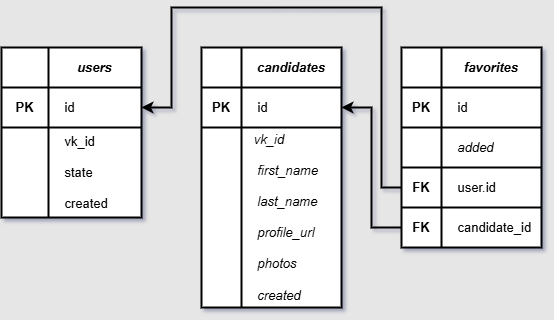

The diagram above was exported from draw.io. Its source (the exported page's mxGraphModel, read from the mxfile embedded in the PNG):
<mxGraphModel dx="1094" dy="609" grid="1" gridSize="10" guides="1" tooltips="1" connect="1" arrows="1" fold="1" page="1" pageScale="1" pageWidth="1169" pageHeight="827" background="#E6E6E6" math="0" shadow="1">
  <root>
    <mxCell id="0" />
    <mxCell id="1" parent="0" />
    <mxCell id="afHbsg7fSdfv4N0TIJy4-64" parent="1" style="shape=table;startSize=0;container=1;collapsible=0;childLayout=tableLayout;strokeWidth=2;fontSize=13;" value="" vertex="1">
      <mxGeometry height="170" width="140" x="30" y="160" as="geometry" />
    </mxCell>
    <mxCell id="afHbsg7fSdfv4N0TIJy4-65" parent="afHbsg7fSdfv4N0TIJy4-64" style="shape=tableRow;horizontal=0;startSize=0;swimlaneHead=0;swimlaneBody=0;strokeColor=inherit;top=0;left=0;bottom=0;right=0;collapsible=0;dropTarget=0;fillColor=none;points=[[0,0.5],[1,0.5]];portConstraint=eastwest;strokeWidth=2;fontSize=13;" value="" vertex="1">
      <mxGeometry height="40" width="140" as="geometry" />
    </mxCell>
    <mxCell id="afHbsg7fSdfv4N0TIJy4-66" parent="afHbsg7fSdfv4N0TIJy4-65" style="shape=partialRectangle;html=1;whiteSpace=wrap;connectable=0;strokeColor=inherit;overflow=hidden;fillColor=none;top=0;left=0;bottom=0;right=0;pointerEvents=1;strokeWidth=2;fontSize=13;" value="" vertex="1">
      <mxGeometry height="40" width="47" as="geometry">
        <mxRectangle height="40" width="47" as="alternateBounds" />
      </mxGeometry>
    </mxCell>
    <mxCell id="afHbsg7fSdfv4N0TIJy4-67" parent="afHbsg7fSdfv4N0TIJy4-65" style="shape=partialRectangle;html=1;whiteSpace=wrap;connectable=0;strokeColor=inherit;overflow=hidden;fillColor=none;top=0;left=0;bottom=0;right=0;pointerEvents=1;strokeWidth=2;fontSize=13;" value="&lt;i&gt;&lt;b&gt;users&lt;/b&gt;&lt;/i&gt;" vertex="1">
      <mxGeometry height="40" width="93" x="47" as="geometry">
        <mxRectangle height="40" width="93" as="alternateBounds" />
      </mxGeometry>
    </mxCell>
    <mxCell id="afHbsg7fSdfv4N0TIJy4-68" parent="afHbsg7fSdfv4N0TIJy4-64" style="shape=tableRow;horizontal=0;startSize=0;swimlaneHead=0;swimlaneBody=0;strokeColor=inherit;top=0;left=0;bottom=0;right=0;collapsible=0;dropTarget=0;fillColor=none;points=[[0,0.5],[1,0.5]];portConstraint=eastwest;strokeWidth=2;fontSize=13;" value="" vertex="1">
      <mxGeometry height="40" width="140" y="40" as="geometry" />
    </mxCell>
    <mxCell id="afHbsg7fSdfv4N0TIJy4-69" parent="afHbsg7fSdfv4N0TIJy4-68" style="shape=partialRectangle;html=1;whiteSpace=wrap;connectable=0;strokeColor=inherit;overflow=hidden;fillColor=none;top=0;left=0;bottom=0;right=0;pointerEvents=1;strokeWidth=2;fontSize=13;" value="&lt;font&gt;&lt;b&gt;PK&lt;/b&gt;&lt;/font&gt;" vertex="1">
      <mxGeometry height="40" width="47" as="geometry">
        <mxRectangle height="40" width="47" as="alternateBounds" />
      </mxGeometry>
    </mxCell>
    <mxCell id="afHbsg7fSdfv4N0TIJy4-70" parent="afHbsg7fSdfv4N0TIJy4-68" style="shape=partialRectangle;html=1;whiteSpace=wrap;connectable=0;strokeColor=inherit;overflow=hidden;fillColor=none;top=0;left=0;bottom=0;right=0;pointerEvents=1;align=left;strokeWidth=2;fontSize=13;" value="&lt;span&gt;&amp;nbsp; &amp;nbsp; id&lt;/span&gt;" vertex="1">
      <mxGeometry height="40" width="93" x="47" as="geometry">
        <mxRectangle height="40" width="93" as="alternateBounds" />
      </mxGeometry>
    </mxCell>
    <mxCell id="afHbsg7fSdfv4N0TIJy4-71" parent="afHbsg7fSdfv4N0TIJy4-64" style="shape=tableRow;horizontal=0;startSize=0;swimlaneHead=0;swimlaneBody=0;strokeColor=inherit;top=0;left=0;bottom=0;right=0;collapsible=0;dropTarget=0;fillColor=none;points=[[0,0.5],[1,0.5]];portConstraint=eastwest;strokeWidth=2;fontSize=13;" value="" vertex="1">
      <mxGeometry height="90" width="140" y="80" as="geometry" />
    </mxCell>
    <mxCell id="afHbsg7fSdfv4N0TIJy4-72" parent="afHbsg7fSdfv4N0TIJy4-71" style="shape=partialRectangle;html=1;whiteSpace=wrap;connectable=0;strokeColor=inherit;overflow=hidden;fillColor=none;top=0;left=0;bottom=0;right=0;pointerEvents=1;strokeWidth=2;fontSize=13;" value="" vertex="1">
      <mxGeometry height="90" width="47" as="geometry">
        <mxRectangle height="90" width="47" as="alternateBounds" />
      </mxGeometry>
    </mxCell>
    <mxCell id="afHbsg7fSdfv4N0TIJy4-73" parent="afHbsg7fSdfv4N0TIJy4-71" style="shape=partialRectangle;html=1;whiteSpace=wrap;connectable=0;strokeColor=inherit;overflow=hidden;fillColor=none;top=0;left=0;bottom=0;right=0;pointerEvents=1;align=left;strokeWidth=2;fontSize=13;" value="&amp;nbsp; &amp;nbsp; vk_id&lt;div&gt;&lt;br&gt;&lt;/div&gt;&lt;div&gt;&amp;nbsp; &amp;nbsp; state&lt;/div&gt;&lt;div&gt;&lt;br&gt;&lt;/div&gt;&lt;div&gt;&amp;nbsp; &amp;nbsp; created&lt;/div&gt;" vertex="1">
      <mxGeometry height="90" width="93" x="47" as="geometry">
        <mxRectangle height="90" width="93" as="alternateBounds" />
      </mxGeometry>
    </mxCell>
    <mxCell id="afHbsg7fSdfv4N0TIJy4-80" parent="1" style="shape=table;startSize=0;container=1;collapsible=0;childLayout=tableLayout;strokeWidth=2;fontSize=13;" value="" vertex="1">
      <mxGeometry height="260" width="140" x="230" y="160" as="geometry" />
    </mxCell>
    <mxCell id="afHbsg7fSdfv4N0TIJy4-81" parent="afHbsg7fSdfv4N0TIJy4-80" style="shape=tableRow;horizontal=0;startSize=0;swimlaneHead=0;swimlaneBody=0;strokeColor=inherit;top=0;left=0;bottom=0;right=0;collapsible=0;dropTarget=0;fillColor=none;points=[[0,0.5],[1,0.5]];portConstraint=eastwest;strokeWidth=2;fontSize=13;" value="" vertex="1">
      <mxGeometry height="40" width="140" as="geometry" />
    </mxCell>
    <mxCell id="afHbsg7fSdfv4N0TIJy4-82" parent="afHbsg7fSdfv4N0TIJy4-81" style="shape=partialRectangle;html=1;whiteSpace=wrap;connectable=0;strokeColor=inherit;overflow=hidden;fillColor=none;top=0;left=0;bottom=0;right=0;pointerEvents=1;strokeWidth=2;fontSize=13;" value="" vertex="1">
      <mxGeometry height="40" width="40" as="geometry">
        <mxRectangle height="40" width="40" as="alternateBounds" />
      </mxGeometry>
    </mxCell>
    <mxCell id="afHbsg7fSdfv4N0TIJy4-83" parent="afHbsg7fSdfv4N0TIJy4-81" style="shape=partialRectangle;html=1;whiteSpace=wrap;connectable=0;strokeColor=inherit;overflow=hidden;fillColor=none;top=0;left=0;bottom=0;right=0;pointerEvents=1;strokeWidth=2;fontSize=13;" value="&lt;i&gt;&lt;b&gt;candidates&lt;/b&gt;&lt;/i&gt;" vertex="1">
      <mxGeometry height="40" width="100" x="40" as="geometry">
        <mxRectangle height="40" width="100" as="alternateBounds" />
      </mxGeometry>
    </mxCell>
    <mxCell id="afHbsg7fSdfv4N0TIJy4-84" parent="afHbsg7fSdfv4N0TIJy4-80" style="shape=tableRow;horizontal=0;startSize=0;swimlaneHead=0;swimlaneBody=0;strokeColor=inherit;top=0;left=0;bottom=0;right=0;collapsible=0;dropTarget=0;fillColor=none;points=[[0,0.5],[1,0.5]];portConstraint=eastwest;strokeWidth=2;fontSize=13;" value="" vertex="1">
      <mxGeometry height="40" width="140" y="40" as="geometry" />
    </mxCell>
    <mxCell id="afHbsg7fSdfv4N0TIJy4-85" parent="afHbsg7fSdfv4N0TIJy4-84" style="shape=partialRectangle;html=1;whiteSpace=wrap;connectable=0;strokeColor=inherit;overflow=hidden;fillColor=none;top=0;left=0;bottom=0;right=0;pointerEvents=1;strokeWidth=2;fontSize=13;" value="&lt;span&gt;&lt;b&gt;PK&lt;/b&gt;&lt;/span&gt;" vertex="1">
      <mxGeometry height="40" width="40" as="geometry">
        <mxRectangle height="40" width="40" as="alternateBounds" />
      </mxGeometry>
    </mxCell>
    <mxCell id="afHbsg7fSdfv4N0TIJy4-86" parent="afHbsg7fSdfv4N0TIJy4-84" style="shape=partialRectangle;html=1;whiteSpace=wrap;connectable=0;strokeColor=inherit;overflow=hidden;fillColor=none;top=0;left=0;bottom=0;right=0;pointerEvents=1;align=left;strokeWidth=2;fontSize=13;" value="&lt;span&gt;&amp;nbsp; &amp;nbsp; id&lt;/span&gt;" vertex="1">
      <mxGeometry height="40" width="100" x="40" as="geometry">
        <mxRectangle height="40" width="100" as="alternateBounds" />
      </mxGeometry>
    </mxCell>
    <mxCell id="afHbsg7fSdfv4N0TIJy4-87" parent="afHbsg7fSdfv4N0TIJy4-80" style="shape=tableRow;horizontal=0;startSize=0;swimlaneHead=0;swimlaneBody=0;strokeColor=inherit;top=0;left=0;bottom=0;right=0;collapsible=0;dropTarget=0;fillColor=none;points=[[0,0.5],[1,0.5]];portConstraint=eastwest;strokeWidth=2;fontSize=13;" value="" vertex="1">
      <mxGeometry height="180" width="140" y="80" as="geometry" />
    </mxCell>
    <mxCell id="afHbsg7fSdfv4N0TIJy4-88" parent="afHbsg7fSdfv4N0TIJy4-87" style="shape=partialRectangle;html=1;whiteSpace=wrap;connectable=0;strokeColor=inherit;overflow=hidden;fillColor=none;top=0;left=0;bottom=0;right=0;pointerEvents=1;strokeWidth=2;fontSize=13;" value="" vertex="1">
      <mxGeometry height="180" width="40" as="geometry">
        <mxRectangle height="180" width="40" as="alternateBounds" />
      </mxGeometry>
    </mxCell>
    <mxCell id="afHbsg7fSdfv4N0TIJy4-89" parent="afHbsg7fSdfv4N0TIJy4-87" style="shape=partialRectangle;html=1;whiteSpace=wrap;connectable=0;strokeColor=inherit;overflow=hidden;fillColor=none;top=0;left=0;bottom=0;right=0;pointerEvents=1;align=left;strokeWidth=2;fontSize=13;" value="&lt;i&gt;&amp;nbsp; &amp;nbsp;vk_id&lt;/i&gt;&lt;div&gt;&lt;i&gt;&amp;nbsp; &amp;nbsp;&amp;nbsp;&lt;/i&gt;&lt;/div&gt;&lt;div&gt;&lt;i&gt;&amp;nbsp; &amp;nbsp; first_name&lt;/i&gt;&lt;/div&gt;&lt;div&gt;&lt;i&gt;&lt;br&gt;&lt;/i&gt;&lt;/div&gt;&lt;div&gt;&lt;i&gt;&amp;nbsp; &amp;nbsp; last_name&lt;/i&gt;&lt;/div&gt;&lt;div&gt;&lt;i&gt;&lt;br&gt;&lt;/i&gt;&lt;/div&gt;&lt;div&gt;&lt;i&gt;&amp;nbsp; &amp;nbsp; profile_url&lt;/i&gt;&lt;/div&gt;&lt;div&gt;&lt;i&gt;&lt;br&gt;&lt;/i&gt;&lt;/div&gt;&lt;div&gt;&lt;i&gt;&amp;nbsp; &amp;nbsp; photos&lt;/i&gt;&lt;/div&gt;&lt;div&gt;&lt;i&gt;&lt;br&gt;&lt;/i&gt;&lt;/div&gt;&lt;div&gt;&lt;i&gt;&amp;nbsp; &amp;nbsp; created&lt;/i&gt;&lt;/div&gt;" vertex="1">
      <mxGeometry height="180" width="100" x="40" as="geometry">
        <mxRectangle height="180" width="100" as="alternateBounds" />
      </mxGeometry>
    </mxCell>
    <mxCell id="afHbsg7fSdfv4N0TIJy4-93" parent="1" style="shape=table;startSize=0;container=1;collapsible=0;childLayout=tableLayout;strokeWidth=2;fontSize=13;" value="" vertex="1">
      <mxGeometry height="200" width="140" x="430" y="160" as="geometry" />
    </mxCell>
    <mxCell id="afHbsg7fSdfv4N0TIJy4-94" parent="afHbsg7fSdfv4N0TIJy4-93" style="shape=tableRow;horizontal=0;startSize=0;swimlaneHead=0;swimlaneBody=0;strokeColor=inherit;top=0;left=0;bottom=0;right=0;collapsible=0;dropTarget=0;fillColor=none;points=[[0,0.5],[1,0.5]];portConstraint=eastwest;strokeWidth=2;fontSize=13;" value="" vertex="1">
      <mxGeometry height="40" width="140" as="geometry" />
    </mxCell>
    <mxCell id="afHbsg7fSdfv4N0TIJy4-95" parent="afHbsg7fSdfv4N0TIJy4-94" style="shape=partialRectangle;html=1;whiteSpace=wrap;connectable=0;strokeColor=inherit;overflow=hidden;fillColor=none;top=0;left=0;bottom=0;right=0;pointerEvents=1;strokeWidth=2;fontSize=13;" value="" vertex="1">
      <mxGeometry height="40" width="40" as="geometry">
        <mxRectangle height="40" width="40" as="alternateBounds" />
      </mxGeometry>
    </mxCell>
    <mxCell id="afHbsg7fSdfv4N0TIJy4-96" parent="afHbsg7fSdfv4N0TIJy4-94" style="shape=partialRectangle;html=1;whiteSpace=wrap;connectable=0;strokeColor=inherit;overflow=hidden;fillColor=none;top=0;left=0;bottom=0;right=0;pointerEvents=1;strokeWidth=2;fontSize=13;" value="&lt;span&gt;&lt;i&gt;&lt;b&gt;favorites&lt;/b&gt;&lt;/i&gt;&lt;/span&gt;" vertex="1">
      <mxGeometry height="40" width="100" x="40" as="geometry">
        <mxRectangle height="40" width="100" as="alternateBounds" />
      </mxGeometry>
    </mxCell>
    <mxCell id="afHbsg7fSdfv4N0TIJy4-97" parent="afHbsg7fSdfv4N0TIJy4-93" style="shape=tableRow;horizontal=0;startSize=0;swimlaneHead=0;swimlaneBody=0;strokeColor=inherit;top=0;left=0;bottom=0;right=0;collapsible=0;dropTarget=0;fillColor=none;points=[[0,0.5],[1,0.5]];portConstraint=eastwest;strokeWidth=2;fontSize=13;" value="" vertex="1">
      <mxGeometry height="40" width="140" y="40" as="geometry" />
    </mxCell>
    <mxCell id="afHbsg7fSdfv4N0TIJy4-98" parent="afHbsg7fSdfv4N0TIJy4-97" style="shape=partialRectangle;html=1;whiteSpace=wrap;connectable=0;strokeColor=inherit;overflow=hidden;fillColor=none;top=0;left=0;bottom=0;right=0;pointerEvents=1;strokeWidth=2;fontSize=13;" value="&lt;span&gt;&lt;b&gt;PK&lt;/b&gt;&lt;/span&gt;" vertex="1">
      <mxGeometry height="40" width="40" as="geometry">
        <mxRectangle height="40" width="40" as="alternateBounds" />
      </mxGeometry>
    </mxCell>
    <mxCell id="afHbsg7fSdfv4N0TIJy4-99" parent="afHbsg7fSdfv4N0TIJy4-97" style="shape=partialRectangle;html=1;whiteSpace=wrap;connectable=0;strokeColor=inherit;overflow=hidden;fillColor=none;top=0;left=0;bottom=0;right=0;pointerEvents=1;align=left;strokeWidth=2;fontSize=13;" value="&amp;nbsp; &amp;nbsp;&amp;nbsp;id" vertex="1">
      <mxGeometry height="40" width="100" x="40" as="geometry">
        <mxRectangle height="40" width="100" as="alternateBounds" />
      </mxGeometry>
    </mxCell>
    <mxCell id="afHbsg7fSdfv4N0TIJy4-100" parent="afHbsg7fSdfv4N0TIJy4-93" style="shape=tableRow;horizontal=0;startSize=0;swimlaneHead=0;swimlaneBody=0;strokeColor=inherit;top=0;left=0;bottom=0;right=0;collapsible=0;dropTarget=0;fillColor=none;points=[[0,0.5],[1,0.5]];portConstraint=eastwest;strokeWidth=2;fontSize=13;" value="" vertex="1">
      <mxGeometry height="40" width="140" y="80" as="geometry" />
    </mxCell>
    <mxCell id="afHbsg7fSdfv4N0TIJy4-101" parent="afHbsg7fSdfv4N0TIJy4-100" style="shape=partialRectangle;html=1;whiteSpace=wrap;connectable=0;strokeColor=inherit;overflow=hidden;fillColor=none;top=0;left=0;bottom=0;right=0;pointerEvents=1;strokeWidth=2;fontSize=13;" value="" vertex="1">
      <mxGeometry height="40" width="40" as="geometry">
        <mxRectangle height="40" width="40" as="alternateBounds" />
      </mxGeometry>
    </mxCell>
    <mxCell id="afHbsg7fSdfv4N0TIJy4-102" parent="afHbsg7fSdfv4N0TIJy4-100" style="shape=partialRectangle;html=1;whiteSpace=wrap;connectable=0;strokeColor=inherit;overflow=hidden;fillColor=none;top=0;left=0;bottom=0;right=0;pointerEvents=1;align=left;strokeWidth=2;fontSize=13;" value="&lt;i&gt;&amp;nbsp; &amp;nbsp; added&lt;/i&gt;" vertex="1">
      <mxGeometry height="40" width="100" x="40" as="geometry">
        <mxRectangle height="40" width="100" as="alternateBounds" />
      </mxGeometry>
    </mxCell>
    <mxCell id="afHbsg7fSdfv4N0TIJy4-103" parent="afHbsg7fSdfv4N0TIJy4-93" style="shape=tableRow;horizontal=0;startSize=0;swimlaneHead=0;swimlaneBody=0;strokeColor=inherit;top=0;left=0;bottom=0;right=0;collapsible=0;dropTarget=0;fillColor=none;points=[[0,0.5],[1,0.5]];portConstraint=eastwest;strokeWidth=2;fontSize=13;" value="" vertex="1">
      <mxGeometry height="40" width="140" y="120" as="geometry" />
    </mxCell>
    <mxCell id="afHbsg7fSdfv4N0TIJy4-104" parent="afHbsg7fSdfv4N0TIJy4-103" style="shape=partialRectangle;html=1;whiteSpace=wrap;connectable=0;strokeColor=inherit;overflow=hidden;fillColor=none;top=0;left=0;bottom=0;right=0;pointerEvents=1;strokeWidth=2;fontSize=13;" value="&lt;div style=&quot;text-align: start;&quot;&gt;&lt;font&gt;&lt;b&gt;FK&lt;/b&gt;&lt;/font&gt;&lt;/div&gt;" vertex="1">
      <mxGeometry height="40" width="40" as="geometry">
        <mxRectangle height="40" width="40" as="alternateBounds" />
      </mxGeometry>
    </mxCell>
    <mxCell id="afHbsg7fSdfv4N0TIJy4-105" parent="afHbsg7fSdfv4N0TIJy4-103" style="shape=partialRectangle;html=1;whiteSpace=wrap;connectable=0;strokeColor=inherit;overflow=hidden;fillColor=none;top=0;left=0;bottom=0;right=0;pointerEvents=1;align=left;strokeWidth=2;fontSize=13;" value="&amp;nbsp; &amp;nbsp;&amp;nbsp;user.id" vertex="1">
      <mxGeometry height="40" width="100" x="40" as="geometry">
        <mxRectangle height="40" width="100" as="alternateBounds" />
      </mxGeometry>
    </mxCell>
    <mxCell id="afHbsg7fSdfv4N0TIJy4-106" parent="afHbsg7fSdfv4N0TIJy4-93" style="shape=tableRow;horizontal=0;startSize=0;swimlaneHead=0;swimlaneBody=0;strokeColor=inherit;top=0;left=0;bottom=0;right=0;collapsible=0;dropTarget=0;fillColor=none;points=[[0,0.5],[1,0.5]];portConstraint=eastwest;strokeWidth=2;fontSize=13;" value="" vertex="1">
      <mxGeometry height="40" width="140" y="160" as="geometry" />
    </mxCell>
    <mxCell id="afHbsg7fSdfv4N0TIJy4-107" parent="afHbsg7fSdfv4N0TIJy4-106" style="shape=partialRectangle;html=1;whiteSpace=wrap;connectable=0;strokeColor=inherit;overflow=hidden;fillColor=none;top=0;left=0;bottom=0;right=0;pointerEvents=1;strokeWidth=2;fontSize=13;" value="&lt;span style=&quot;text-align: start;&quot;&gt;&lt;b&gt;FK&lt;/b&gt;&lt;/span&gt;" vertex="1">
      <mxGeometry height="40" width="40" as="geometry">
        <mxRectangle height="40" width="40" as="alternateBounds" />
      </mxGeometry>
    </mxCell>
    <mxCell id="afHbsg7fSdfv4N0TIJy4-108" parent="afHbsg7fSdfv4N0TIJy4-106" style="shape=partialRectangle;html=1;whiteSpace=wrap;connectable=0;strokeColor=inherit;overflow=hidden;fillColor=none;top=0;left=0;bottom=0;right=0;pointerEvents=1;align=left;strokeWidth=2;fontSize=13;" value="&lt;span&gt;&amp;nbsp; &amp;nbsp; candidate_id&lt;/span&gt;" vertex="1">
      <mxGeometry height="40" width="100" x="40" as="geometry">
        <mxRectangle height="40" width="100" as="alternateBounds" />
      </mxGeometry>
    </mxCell>
    <mxCell id="afHbsg7fSdfv4N0TIJy4-128" edge="1" parent="1" source="afHbsg7fSdfv4N0TIJy4-103" style="edgeStyle=orthogonalEdgeStyle;rounded=0;orthogonalLoop=1;jettySize=auto;html=1;exitX=0;exitY=0.5;exitDx=0;exitDy=0;strokeWidth=2;fontSize=13;">
      <mxGeometry relative="1" as="geometry">
        <Array as="points">
          <mxPoint x="410" y="300" />
          <mxPoint x="410" y="120" />
          <mxPoint x="200" y="120" />
          <mxPoint x="200" y="220" />
        </Array>
        <mxPoint x="410" y="300" as="sourcePoint" />
        <mxPoint x="170" y="220" as="targetPoint" />
      </mxGeometry>
    </mxCell>
    <mxCell id="afHbsg7fSdfv4N0TIJy4-129" edge="1" parent="1" source="afHbsg7fSdfv4N0TIJy4-106" style="edgeStyle=orthogonalEdgeStyle;rounded=0;orthogonalLoop=1;jettySize=auto;html=1;exitX=0;exitY=0.5;exitDx=0;exitDy=0;entryX=1;entryY=0.5;entryDx=0;entryDy=0;strokeWidth=2;fontSize=13;" target="afHbsg7fSdfv4N0TIJy4-84">
      <mxGeometry relative="1" as="geometry" />
    </mxCell>
  </root>
</mxGraphModel>